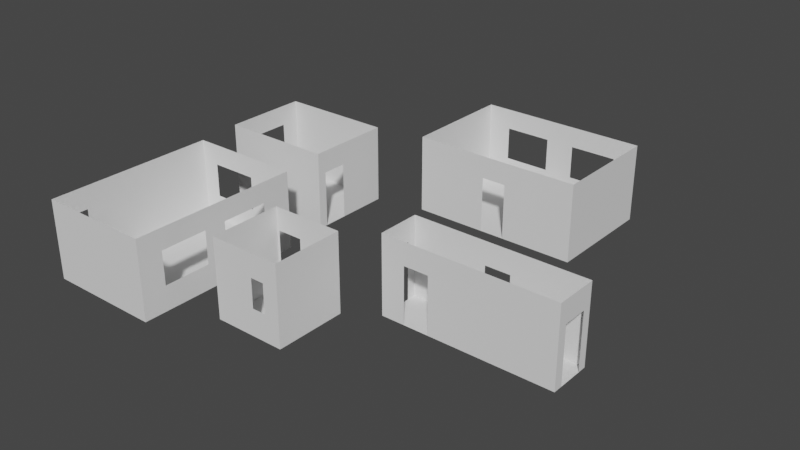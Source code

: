 # Source: dormitorio.blend  (saved by Blender 3.4.6; exported with 4.5.12 LTS)
import bpy
from mathutils import Matrix  # noqa: F401  (used for matrix-valued properties, if any)

bpy.ops.wm.read_factory_settings(use_empty=True)
scene = bpy.context.scene
scene.name = 'Scene'

# ---- collections
col_collection = bpy.data.collections.new('Collection'); scene.collection.children.link(col_collection)

# ---- world
world_world = bpy.data.worlds.new('World'); scene.world = world_world
world_world.use_nodes = True; world_world.node_tree.nodes.clear()
_N = world_world.node_tree.nodes; _L = world_world.node_tree.links
n0 = _N.new('ShaderNodeOutputWorld'); n0.name = 'World Output'; n0.location = (300, 300)
n1 = _N.new('ShaderNodeBackground'); n1.name = 'Background'; n1.location = (10, 300)
n1.inputs[0].default_value = (0.05088, 0.05088, 0.05088, 1.0)
_L.new(n1.outputs[0], n0.inputs[0])
n0.is_active_output = True
world_world.color = (0.05088, 0.05088, 0.05088)
world_world.use_sun_shadow = False
world_world.sun_shadow_jitter_overblur = 0.0

# ---- meshes
me_cube_001 = bpy.data.meshes.new('Cube.001')
me_cube_001.from_pydata([(-1.0, -1.0, -1.0), (-1.0, -1.0, 1.0), (-1.0, 1.0, -1.0), (-1.0, 1.0, 1.0), (1.0, -1.0, -1.0), (1.0, -1.0, 1.0), (1.0, 1.0, -1.0), (1.0, 1.0, 1.0), (-1.0, -0.5679, 0.431), (-1.0, -0.5679, -0.9989), (-1.0, 0.5881, -0.9989), (-1.0, 0.5881, 0.431), (-0.1448, 1.0, 0.431), (0.1442, 1.0, 0.431), (-0.1448, 1.0, -0.9989), (0.1442, 1.0, -0.9989), (1.0, 0.5881, 0.431), (1.0, -0.5679, -0.9989), (1.0, -0.5679, 0.431), (1.0, 0.5881, -0.9989), (-0.4359, -1.0, 0.431), (-0.7249, -1.0, -0.9989), (-0.7249, -1.0, 0.431), (-0.4359, -1.0, -0.9989)], [], [(0, 1, 3, 2, 10, 11, 8, 9), (2, 0, 9, 10), (2, 3, 7, 6, 15, 13, 12, 14), (6, 2, 14, 15), (17, 4, 6, 19), (19, 6, 7, 5, 4, 17, 18, 16), (1, 0, 21, 22), (21, 0, 4, 5, 1, 22, 20, 23), (2, 6, 4, 0)])
_uv = me_cube_001.uv_layers.new(name='UVMap')
_uv.uv.foreach_set('vector', [0.375, 0.0, 0.625, 0.0, 0.625, 0.25, 0.375, 0.25, 0.3828, 0.1985, 0.5615, 0.1985, 0.5615, 0.05402, 0.3828, 0.05402, 0.375, 0.25, 0.375, 0.0, 0.3828, 0.05402, 0.3828, 0.1985, 0.375, 0.25, 0.625, 0.25, 0.625, 0.5, 0.375, 0.5, 0.3828, 0.393, 0.5615, 0.393, 0.5615, 0.3569, 0.3828, 0.3569, 0.375, 0.5, 0.375, 0.25, 0.3828, 0.3569, 0.3828, 0.393, 0.3828, 0.696, 0.375, 0.75, 0.375, 0.5, 0.3828, 0.5515, 0.3828, 0.5515, 0.375, 0.5, 0.625, 0.5, 0.625, 0.75, 0.375, 0.75, 0.3828, 0.696, 0.5615, 0.696, 0.5615, 0.5515, 0.625, 1.0, 0.375, 1.0, 0.3828, 0.9656, 0.5615, 0.9656, 0.3828, 0.9656, 0.375, 1.0, 0.375, 0.75, 0.625, 0.75, 0.625, 1.0, 0.5615, 0.9656, 0.5615, 0.9295, 0.3828, 0.9295, 0.125, 0.5, 0.375, 0.5, 0.375, 0.75, 0.125, 0.75])
me_cube_001.update()
me_cube_004 = bpy.data.meshes.new('Cube.004')
me_cube_004.from_pydata([(-1.0, -1.0, -1.0), (-1.0, -1.0, 1.0), (-1.0, 1.0, -1.0), (-1.0, 1.0, 1.0), (1.0, -1.0, -1.0), (1.0, -1.0, 1.0), (1.0, 1.0, -1.0), (1.0, 1.0, 1.0), (1.0, -0.2077, 0.4307), (1.0, -0.7857, 0.4307), (1.0, -0.7857, -0.9992), (1.0, -0.2077, -0.9992), (-1.0, -0.5424, -0.3782), (-1.0, -0.5424, 0.4734), (-1.0, 0.5608, -0.3782), (-1.0, 0.5608, 0.4734)], [], [(3, 2, 0, 1, 13, 12, 14, 15), (13, 1, 3, 15), (2, 3, 7, 6), (9, 5, 4, 10), (11, 10, 4, 6, 7, 5, 9, 8), (4, 5, 1, 0), (2, 6, 4, 0)])
_uv = me_cube_004.uv_layers.new(name='UVMap')
_uv.uv.foreach_set('vector', [0.625, 0.25, 0.375, 0.25, 0.375, 0.0, 0.625, 0.0, 0.5592, 0.0572, 0.4527, 0.0572, 0.4527, 0.1951, 0.5592, 0.1951, 0.5592, 0.0572, 0.625, 0.0, 0.625, 0.25, 0.5592, 0.1951, 0.375, 0.25, 0.625, 0.25, 0.625, 0.5, 0.375, 0.5, 0.5615, 0.7232, 0.625, 0.75, 0.375, 0.75, 0.3828, 0.7232, 0.3828, 0.651, 0.3828, 0.7232, 0.375, 0.75, 0.375, 0.5, 0.625, 0.5, 0.625, 0.75, 0.5615, 0.7232, 0.5615, 0.651, 0.375, 0.75, 0.625, 0.75, 0.625, 1.0, 0.375, 1.0, 0.125, 0.5, 0.375, 0.5, 0.375, 0.75, 0.125, 0.75])
me_cube_004.update()
me_cube_005 = bpy.data.meshes.new('Cube.005')
me_cube_005.from_pydata([(-1.0, -1.0, -1.0), (-1.0, -1.0, 1.0), (-1.0, 1.0, -1.0), (-1.0, 1.0, 1.0), (1.0, -1.0, -1.0), (1.0, -1.0, 1.0), (1.0, 1.0, -1.0), (1.0, 1.0, 1.0), (-0.144, -1.0, 0.4303), (0.145, -1.0, 0.4303), (-0.144, -1.0, -0.9995), (0.145, -1.0, -0.9995), (-0.7206, 1.0, -0.3782), (-0.7206, 1.0, 0.4734), (-0.169, 1.0, 0.4734), (0.1715, 1.0, 0.4734), (-0.169, 1.0, -0.3782), (0.1715, 1.0, -0.3782), (0.7231, 1.0, 0.4734), (0.7231, 1.0, -0.3782)], [], [(0, 1, 3, 2), (13, 3, 7, 18, 15, 14), (18, 7, 6, 2, 3, 13, 12, 16, 14, 15, 17, 19), (6, 7, 5, 4), (10, 0, 4, 11), (11, 4, 5, 1, 0, 10, 8, 9), (2, 6, 4, 0)])
_uv = me_cube_005.uv_layers.new(name='UVMap')
_uv.uv.foreach_set('vector', [0.375, 0.0, 0.625, 0.0, 0.625, 0.25, 0.375, 0.25, 0.5592, 0.2849, 0.625, 0.25, 0.625, 0.5, 0.5592, 0.4654, 0.5592, 0.3964, 0.5592, 0.3539, 0.5592, 0.4654, 0.625, 0.5, 0.375, 0.5, 0.375, 0.25, 0.625, 0.25, 0.5592, 0.2849, 0.4527, 0.2849, 0.4527, 0.3539, 0.5592, 0.3539, 0.5592, 0.3964, 0.4527, 0.3964, 0.4527, 0.4654, 0.375, 0.5, 0.625, 0.5, 0.625, 0.75, 0.375, 0.75, 0.3828, 0.893, 0.375, 1.0, 0.375, 0.75, 0.3828, 0.8569, 0.3828, 0.8569, 0.375, 0.75, 0.625, 0.75, 0.625, 1.0, 0.375, 1.0, 0.3828, 0.893, 0.5615, 0.893, 0.5615, 0.8569, 0.125, 0.5, 0.375, 0.5, 0.375, 0.75, 0.125, 0.75])
me_cube_005.update()
me_cube_006 = bpy.data.meshes.new('Cube.006')
me_cube_006.from_pydata([(-1.0, -1.0, -1.0), (-1.0, -1.0, 1.0), (-1.0, 1.0, -1.0), (-1.0, 1.0, 1.0), (1.0, -1.0, -1.0), (1.0, -1.0, 1.0), (1.0, 1.0, -1.0), (1.0, 1.0, 1.0), (-0.2448, 1.0, 0.4286), (-0.9384, 1.0, 0.4286), (-0.2448, 1.0, -1.0), (-0.9384, 1.0, -1.0), (-0.2448, 0.9987, -1.0), (-0.9384, 0.9987, -1.0), (0.1881, -1.0, 0.4115), (0.5626, -1.0, -0.3158), (0.5626, -1.0, 0.4115), (0.1881, -1.0, -0.3158)], [], [(0, 1, 3, 2), (11, 2, 3, 7, 6, 10, 8, 9), (6, 7, 5, 4), (4, 5, 16, 15), (16, 5, 1, 0, 4, 15, 17, 14), (10, 6, 4, 0, 2, 11, 13, 12)])
_uv = me_cube_006.uv_layers.new(name='UVMap')
_uv.uv.foreach_set('vector', [0.375, 0.0, 0.625, 0.0, 0.625, 0.25, 0.375, 0.25, 0.375, 0.2577, 0.375, 0.25, 0.625, 0.25, 0.625, 0.5, 0.375, 0.5, 0.375, 0.3444, 0.5536, 0.3444, 0.5536, 0.2577, 0.375, 0.5, 0.625, 0.5, 0.625, 0.75, 0.375, 0.75, 0.375, 0.75, 0.625, 0.75, 0.5514, 0.8047, 0.4605, 0.8047, 0.5514, 0.8047, 0.625, 0.75, 0.625, 1.0, 0.375, 1.0, 0.375, 0.75, 0.4605, 0.8047, 0.4605, 0.8515, 0.5514, 0.8515, 0.2194, 0.5, 0.375, 0.5, 0.375, 0.75, 0.125, 0.75, 0.125, 0.5, 0.1327, 0.5, 0.1327, 0.5631, 0.2194, 0.5631])
me_cube_006.update()
me_cube_007 = bpy.data.meshes.new('Cube.007')
me_cube_007.from_pydata([(-1.0, -1.0, -1.0), (-1.0, -1.0, 1.0), (-1.0, 1.0, -1.0), (-1.0, 1.0, 1.0), (1.0, -1.0, -1.0), (1.0, -1.0, 1.0), (1.0, 1.0, -1.0), (1.0, 1.0, 1.0), (-1.0, -0.8916, 0.4323), (-1.0, -0.6026, 0.4323), (-1.0, -0.8916, -0.9975), (-1.0, -0.6026, -0.9975), (0.4333, 1.0, 0.4323), (0.4333, 1.0, -0.9975), (0.8668, 1.0, -0.9975), (0.8668, 1.0, 0.4323), (-0.6865, 1.0, -0.3782), (-0.6865, 1.0, 0.4734), (0.1409, 1.0, 0.4734), (0.1409, 1.0, 0.1409), (0.1409, 1.0, -0.3782), (1.0, -0.1642, 0.4734), (1.0, 0.6452, 0.4734), (1.0, 0.6452, -0.3782), (1.0, 0.09361, 0.4734), (1.0, -0.7158, 0.4734), (1.0, -0.7158, -0.3782), (1.0, 0.09361, -0.3782), (1.0, -0.1642, -0.3782)], [], [(8, 1, 3, 2, 0, 10, 11, 9), (0, 1, 8, 10), (7, 6, 14, 15), (3, 7, 15, 12, 19, 18, 17), (19, 12, 13, 14, 6, 2, 3, 17, 16, 20), (25, 5, 4, 6, 7, 22, 23, 27, 24, 21, 28, 26), (22, 7, 5, 25, 21, 24), (4, 5, 1, 0), (2, 6, 4, 0)])
_uv = me_cube_007.uv_layers.new(name='UVMap')
_uv.uv.foreach_set('vector', [0.5615, 0.01354, 0.625, 0.0, 0.625, 0.25, 0.375, 0.25, 0.375, 0.0, 0.3828, 0.01354, 0.3828, 0.04967, 0.5615, 0.04967, 0.375, 0.0, 0.625, 0.0, 0.5615, 0.01354, 0.3828, 0.01354, 0.625, 0.5, 0.375, 0.5, 0.3828, 0.4834, 0.5615, 0.4834, 0.625, 0.25, 0.625, 0.5, 0.5615, 0.4834, 0.5615, 0.4292, 0.5217, 0.3926, 0.562, 0.3926, 0.5597, 0.2892, 0.5217, 0.3926, 0.5615, 0.4292, 0.3828, 0.4292, 0.3828, 0.4834, 0.375, 0.5, 0.375, 0.25, 0.625, 0.25, 0.5597, 0.2892, 0.4534, 0.2892, 0.4567, 0.3926, 0.5592, 0.7145, 0.625, 0.75, 0.375, 0.75, 0.375, 0.5, 0.625, 0.5, 0.5592, 0.5443, 0.4527, 0.5443, 0.4527, 0.6133, 0.5592, 0.6133, 0.5592, 0.6455, 0.4527, 0.6455, 0.4527, 0.7145, 0.5592, 0.5443, 0.625, 0.5, 0.625, 0.75, 0.5592, 0.7145, 0.5592, 0.6455, 0.5592, 0.6133, 0.375, 0.75, 0.625, 0.75, 0.625, 1.0, 0.375, 1.0, 0.125, 0.5, 0.375, 0.5, 0.375, 0.75, 0.125, 0.75])
me_cube_007.update()

# ---- objects
ob_pasillo = bpy.data.objects.new('Pasillo', me_cube_001)
ob_dormitorio = bpy.data.objects.new('Dormitorio', me_cube_004)
ob_cocinacomedor = bpy.data.objects.new('CocinaComedor', me_cube_005)
ob_ba_o = bpy.data.objects.new('Baño', me_cube_006)
ob_salon = bpy.data.objects.new('Salon', me_cube_007)

# ---- transforms, parenting, visibility, modifiers, constraints
ob_pasillo.location = (7.069, -5.866, 2.75)
ob_pasillo.scale = (6.0, 1.5, 2.75)
ob_dormitorio.location = (-13.46, 1.488, 2.75)
ob_dormitorio.scale = (4.0, 3.0, 2.75)
ob_cocinacomedor.location = (-0.004799, 9.153, 2.75)
ob_cocinacomedor.scale = (6.0, 4.0, 2.75)
ob_ba_o.location = (-3.49, -11.27, 2.75)
ob_ba_o.scale = (2.5, 2.5, 2.75)
ob_salon.location = (-13.07, -10.78, 2.75)
ob_salon.scale = (4.0, 6.0, 2.75)

# ---- collection membership
col_collection.objects.link(ob_pasillo)
col_collection.objects.link(ob_dormitorio)
col_collection.objects.link(ob_cocinacomedor)
col_collection.objects.link(ob_ba_o)
col_collection.objects.link(ob_salon)

# ---- scene / render settings (as saved in the file)
scene.frame_start = 1; scene.frame_end = 250; scene.frame_set(6)
scene.render.engine = 'BLENDER_EEVEE_NEXT'
scene.cycles.sampling_pattern = 'TABULATED_SOBOL'
scene.cycles.use_light_tree = False
scene.view_settings.view_transform = 'Filmic'
bpy.context.view_layer.update()

# ---- added for rendering (the .blend has no active camera and no usable light): camera, sun
cam_auto = bpy.data.cameras.new('AutoCamera')
cam_auto.lens = 50.0
cam_auto.sensor_width = 36.0
cam_auto.clip_end = 1000.0
ob_auto_camera = bpy.data.objects.new('AutoCamera', cam_auto)
scene.collection.objects.link(ob_auto_camera)
ob_auto_camera.location = (37.6879, -49.6755, 34.6586)
ob_auto_camera.rotation_euler = (1.09748, -7.21219e-08, 0.694738)
scene.camera = ob_auto_camera
light_auto_sun = bpy.data.lights.new('AutoSun', 'SUN')
light_auto_sun.energy = 3.0
light_auto_sun.angle = 0.0523599
ob_auto_sun = bpy.data.objects.new('AutoSun', light_auto_sun)
scene.collection.objects.link(ob_auto_sun)
ob_auto_sun.rotation_euler = (0.872665, 0.174533, 0.523599)
bpy.context.view_layer.update()
